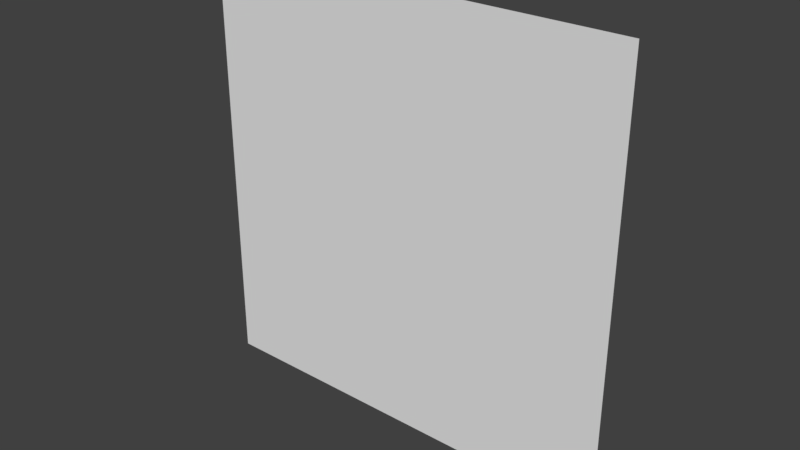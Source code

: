 # Source: Wall_Door1.blend  (saved by Blender 2.77.0; exported with 4.5.12 LTS)
import bpy
from mathutils import Matrix  # noqa: F401  (used for matrix-valued properties, if any)

bpy.ops.wm.read_factory_settings(use_empty=True)
scene = bpy.context.scene
scene.name = 'Scene'

# ---- collections
col_collection_1 = bpy.data.collections.new('Collection 1'); scene.collection.children.link(col_collection_1)

# ---- world
world_world = bpy.data.worlds.new('World'); scene.world = world_world
world_world.color = (0.05088, 0.05088, 0.05088)
world_world.use_sun_shadow = False
world_world.sun_shadow_jitter_overblur = 0.0
world_world.cycles.sampling_method = 'MANUAL'

# ---- meshes
me_plane = bpy.data.meshes.new('Plane')
me_plane.from_pydata([(20.0, 1.589e-07, 40.0), (-20.0, 3.656e-06, 40.0), (20.0, -3.656e-06, 80.0), (-20.0, -1.589e-07, 80.0)], [], [(0, 1, 3, 2)])
_uv = me_plane.uv_layers.new(name='UVMap')
_uv.uv.foreach_set('vector', [0.0002001, -0.9998, 2.0, -0.9998, 2.0, 0.9998, 0.0002, 0.9998])
me_plane.use_remesh_preserve_volume = False
me_plane.use_remesh_preserve_attributes = False
me_plane.use_mirror_vertex_groups = False
me_plane.update()

# ---- objects
ob_plane = bpy.data.objects.new('Plane', me_plane)

# ---- transforms, parenting, visibility, modifiers, constraints
ob_plane.location = (0.0, 0.0, 0.0)
ob_plane.lineart.crease_threshold = 0.0

# ---- collection membership
col_collection_1.objects.link(ob_plane)

# ---- scene / render settings (as saved in the file)
scene.frame_start = 1; scene.frame_end = 250; scene.frame_set(1)
scene.render.engine = 'BLENDER_EEVEE_NEXT'
scene.render.resolution_percentage = 50
scene.render.dither_intensity = 0.0
scene.cycles.use_denoising = False
scene.cycles.samples = 128
scene.cycles.sampling_pattern = 'TABULATED_SOBOL'
scene.cycles.light_sampling_threshold = 0.0
scene.cycles.use_adaptive_sampling = False
scene.cycles.use_light_tree = False
scene.cycles.blur_glossy = 0.0
scene.cycles.sample_clamp_indirect = 0.0
scene.view_settings.view_transform = 'Standard'
bpy.context.view_layer.update()

# ---- added for rendering (the .blend has no active camera and no usable light): camera, sun
cam_auto = bpy.data.cameras.new('AutoCamera')
cam_auto.lens = 50.0
cam_auto.sensor_width = 36.0
cam_auto.clip_end = 1000.0
ob_auto_camera = bpy.data.objects.new('AutoCamera', cam_auto)
scene.collection.objects.link(ob_auto_camera)
ob_auto_camera.location = (52.3386, -62.8063, 101.871)
ob_auto_camera.rotation_euler = (1.09748, -7.21219e-08, 0.694738)
scene.camera = ob_auto_camera
light_auto_sun = bpy.data.lights.new('AutoSun', 'SUN')
light_auto_sun.energy = 3.0
light_auto_sun.angle = 0.0523599
ob_auto_sun = bpy.data.objects.new('AutoSun', light_auto_sun)
scene.collection.objects.link(ob_auto_sun)
ob_auto_sun.rotation_euler = (0.872665, 0.174533, 0.523599)
bpy.context.view_layer.update()
